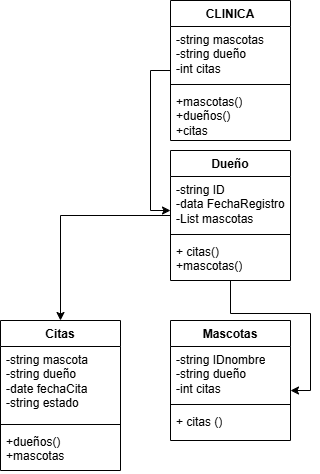

The diagram above was exported from draw.io. Its source (the exported page's mxGraphModel, read from the mxfile embedded in the PNG):
<mxGraphModel dx="770" dy="671" grid="1" gridSize="10" guides="1" tooltips="1" connect="1" arrows="1" fold="1" page="1" pageScale="1" pageWidth="827" pageHeight="1169" math="0" shadow="0">
  <root>
    <mxCell id="0" />
    <mxCell id="1" parent="0" />
    <mxCell id="bbLdSoPX1mP1iQBPog9t-18" value="" style="edgeStyle=orthogonalEdgeStyle;rounded=0;orthogonalLoop=1;jettySize=auto;html=1;entryX=0;entryY=0.63;entryDx=0;entryDy=0;entryPerimeter=0;exitX=0;exitY=0.815;exitDx=0;exitDy=0;exitPerimeter=0;" edge="1" parent="1" source="bbLdSoPX1mP1iQBPog9t-2" target="bbLdSoPX1mP1iQBPog9t-10">
      <mxGeometry relative="1" as="geometry">
        <mxPoint x="140" y="110" as="targetPoint" />
      </mxGeometry>
    </mxCell>
    <mxCell id="bbLdSoPX1mP1iQBPog9t-1" value="CLINICA" style="swimlane;fontStyle=1;align=center;verticalAlign=top;childLayout=stackLayout;horizontal=1;startSize=26;horizontalStack=0;resizeParent=1;resizeParentMax=0;resizeLast=0;collapsible=1;marginBottom=0;whiteSpace=wrap;html=1;" vertex="1" parent="1">
      <mxGeometry x="240" y="40" width="120" height="140" as="geometry" />
    </mxCell>
    <mxCell id="bbLdSoPX1mP1iQBPog9t-2" value="-string mascotas&lt;div&gt;-string dueño&lt;/div&gt;&lt;div&gt;-int citas&lt;/div&gt;" style="text;strokeColor=none;fillColor=none;align=left;verticalAlign=top;spacingLeft=4;spacingRight=4;overflow=hidden;rotatable=0;points=[[0,0.5],[1,0.5]];portConstraint=eastwest;whiteSpace=wrap;html=1;" vertex="1" parent="bbLdSoPX1mP1iQBPog9t-1">
      <mxGeometry y="26" width="120" height="54" as="geometry" />
    </mxCell>
    <mxCell id="bbLdSoPX1mP1iQBPog9t-3" value="" style="line;strokeWidth=1;fillColor=none;align=left;verticalAlign=middle;spacingTop=-1;spacingLeft=3;spacingRight=3;rotatable=0;labelPosition=right;points=[];portConstraint=eastwest;strokeColor=inherit;" vertex="1" parent="bbLdSoPX1mP1iQBPog9t-1">
      <mxGeometry y="80" width="120" height="8" as="geometry" />
    </mxCell>
    <mxCell id="bbLdSoPX1mP1iQBPog9t-4" value="+mascotas()&lt;div&gt;+dueños()&lt;/div&gt;&lt;div&gt;+citas&lt;/div&gt;" style="text;strokeColor=none;fillColor=none;align=left;verticalAlign=top;spacingLeft=4;spacingRight=4;overflow=hidden;rotatable=0;points=[[0,0.5],[1,0.5]];portConstraint=eastwest;whiteSpace=wrap;html=1;" vertex="1" parent="bbLdSoPX1mP1iQBPog9t-1">
      <mxGeometry y="88" width="120" height="52" as="geometry" />
    </mxCell>
    <mxCell id="bbLdSoPX1mP1iQBPog9t-5" value="Mascotas" style="swimlane;fontStyle=1;align=center;verticalAlign=top;childLayout=stackLayout;horizontal=1;startSize=26;horizontalStack=0;resizeParent=1;resizeParentMax=0;resizeLast=0;collapsible=1;marginBottom=0;whiteSpace=wrap;html=1;" vertex="1" parent="1">
      <mxGeometry x="240" y="360" width="120" height="120" as="geometry" />
    </mxCell>
    <mxCell id="bbLdSoPX1mP1iQBPog9t-6" value="-string IDnombre&lt;div&gt;-string dueño&lt;/div&gt;&lt;div&gt;-int citas&lt;/div&gt;" style="text;strokeColor=none;fillColor=none;align=left;verticalAlign=top;spacingLeft=4;spacingRight=4;overflow=hidden;rotatable=0;points=[[0,0.5],[1,0.5]];portConstraint=eastwest;whiteSpace=wrap;html=1;" vertex="1" parent="bbLdSoPX1mP1iQBPog9t-5">
      <mxGeometry y="26" width="120" height="54" as="geometry" />
    </mxCell>
    <mxCell id="bbLdSoPX1mP1iQBPog9t-7" value="" style="line;strokeWidth=1;fillColor=none;align=left;verticalAlign=middle;spacingTop=-1;spacingLeft=3;spacingRight=3;rotatable=0;labelPosition=right;points=[];portConstraint=eastwest;strokeColor=inherit;" vertex="1" parent="bbLdSoPX1mP1iQBPog9t-5">
      <mxGeometry y="80" width="120" height="8" as="geometry" />
    </mxCell>
    <mxCell id="bbLdSoPX1mP1iQBPog9t-8" value="+ citas ()" style="text;strokeColor=none;fillColor=none;align=left;verticalAlign=top;spacingLeft=4;spacingRight=4;overflow=hidden;rotatable=0;points=[[0,0.5],[1,0.5]];portConstraint=eastwest;whiteSpace=wrap;html=1;" vertex="1" parent="bbLdSoPX1mP1iQBPog9t-5">
      <mxGeometry y="88" width="120" height="32" as="geometry" />
    </mxCell>
    <mxCell id="bbLdSoPX1mP1iQBPog9t-21" value="" style="edgeStyle=orthogonalEdgeStyle;rounded=0;orthogonalLoop=1;jettySize=auto;html=1;entryX=1;entryY=0.815;entryDx=0;entryDy=0;entryPerimeter=0;" edge="1" parent="1" source="bbLdSoPX1mP1iQBPog9t-9" target="bbLdSoPX1mP1iQBPog9t-6">
      <mxGeometry relative="1" as="geometry">
        <mxPoint x="460" y="255" as="targetPoint" />
      </mxGeometry>
    </mxCell>
    <mxCell id="bbLdSoPX1mP1iQBPog9t-23" value="" style="edgeStyle=orthogonalEdgeStyle;rounded=0;orthogonalLoop=1;jettySize=auto;html=1;entryX=0.5;entryY=0;entryDx=0;entryDy=0;" edge="1" parent="1" source="bbLdSoPX1mP1iQBPog9t-9" target="bbLdSoPX1mP1iQBPog9t-13">
      <mxGeometry relative="1" as="geometry">
        <mxPoint x="140" y="255" as="targetPoint" />
      </mxGeometry>
    </mxCell>
    <mxCell id="bbLdSoPX1mP1iQBPog9t-9" value="Dueño" style="swimlane;fontStyle=1;align=center;verticalAlign=top;childLayout=stackLayout;horizontal=1;startSize=26;horizontalStack=0;resizeParent=1;resizeParentMax=0;resizeLast=0;collapsible=1;marginBottom=0;whiteSpace=wrap;html=1;" vertex="1" parent="1">
      <mxGeometry x="240" y="190" width="120" height="130" as="geometry" />
    </mxCell>
    <mxCell id="bbLdSoPX1mP1iQBPog9t-10" value="-string ID&lt;div&gt;-data FechaRegistro&lt;/div&gt;&lt;div&gt;-List mascotas&lt;/div&gt;" style="text;strokeColor=none;fillColor=none;align=left;verticalAlign=top;spacingLeft=4;spacingRight=4;overflow=hidden;rotatable=0;points=[[0,0.5],[1,0.5]];portConstraint=eastwest;whiteSpace=wrap;html=1;" vertex="1" parent="bbLdSoPX1mP1iQBPog9t-9">
      <mxGeometry y="26" width="120" height="54" as="geometry" />
    </mxCell>
    <mxCell id="bbLdSoPX1mP1iQBPog9t-11" value="" style="line;strokeWidth=1;fillColor=none;align=left;verticalAlign=middle;spacingTop=-1;spacingLeft=3;spacingRight=3;rotatable=0;labelPosition=right;points=[];portConstraint=eastwest;strokeColor=inherit;" vertex="1" parent="bbLdSoPX1mP1iQBPog9t-9">
      <mxGeometry y="80" width="120" height="8" as="geometry" />
    </mxCell>
    <mxCell id="bbLdSoPX1mP1iQBPog9t-12" value="+ citas()&lt;div&gt;+mascotas()&lt;/div&gt;" style="text;strokeColor=none;fillColor=none;align=left;verticalAlign=top;spacingLeft=4;spacingRight=4;overflow=hidden;rotatable=0;points=[[0,0.5],[1,0.5]];portConstraint=eastwest;whiteSpace=wrap;html=1;" vertex="1" parent="bbLdSoPX1mP1iQBPog9t-9">
      <mxGeometry y="88" width="120" height="42" as="geometry" />
    </mxCell>
    <mxCell id="bbLdSoPX1mP1iQBPog9t-13" value="Citas" style="swimlane;fontStyle=1;align=center;verticalAlign=top;childLayout=stackLayout;horizontal=1;startSize=26;horizontalStack=0;resizeParent=1;resizeParentMax=0;resizeLast=0;collapsible=1;marginBottom=0;whiteSpace=wrap;html=1;" vertex="1" parent="1">
      <mxGeometry x="70" y="360" width="120" height="150" as="geometry" />
    </mxCell>
    <mxCell id="bbLdSoPX1mP1iQBPog9t-14" value="-string mascota&lt;div&gt;-string dueño&lt;/div&gt;&lt;div&gt;-date fechaCita&lt;/div&gt;&lt;div&gt;-string estado&lt;/div&gt;" style="text;strokeColor=none;fillColor=none;align=left;verticalAlign=top;spacingLeft=4;spacingRight=4;overflow=hidden;rotatable=0;points=[[0,0.5],[1,0.5]];portConstraint=eastwest;whiteSpace=wrap;html=1;" vertex="1" parent="bbLdSoPX1mP1iQBPog9t-13">
      <mxGeometry y="26" width="120" height="74" as="geometry" />
    </mxCell>
    <mxCell id="bbLdSoPX1mP1iQBPog9t-15" value="" style="line;strokeWidth=1;fillColor=none;align=left;verticalAlign=middle;spacingTop=-1;spacingLeft=3;spacingRight=3;rotatable=0;labelPosition=right;points=[];portConstraint=eastwest;strokeColor=inherit;" vertex="1" parent="bbLdSoPX1mP1iQBPog9t-13">
      <mxGeometry y="100" width="120" height="8" as="geometry" />
    </mxCell>
    <mxCell id="bbLdSoPX1mP1iQBPog9t-16" value="+dueños()&lt;div&gt;+mascotas&lt;/div&gt;" style="text;strokeColor=none;fillColor=none;align=left;verticalAlign=top;spacingLeft=4;spacingRight=4;overflow=hidden;rotatable=0;points=[[0,0.5],[1,0.5]];portConstraint=eastwest;whiteSpace=wrap;html=1;" vertex="1" parent="bbLdSoPX1mP1iQBPog9t-13">
      <mxGeometry y="108" width="120" height="42" as="geometry" />
    </mxCell>
  </root>
</mxGraphModel>